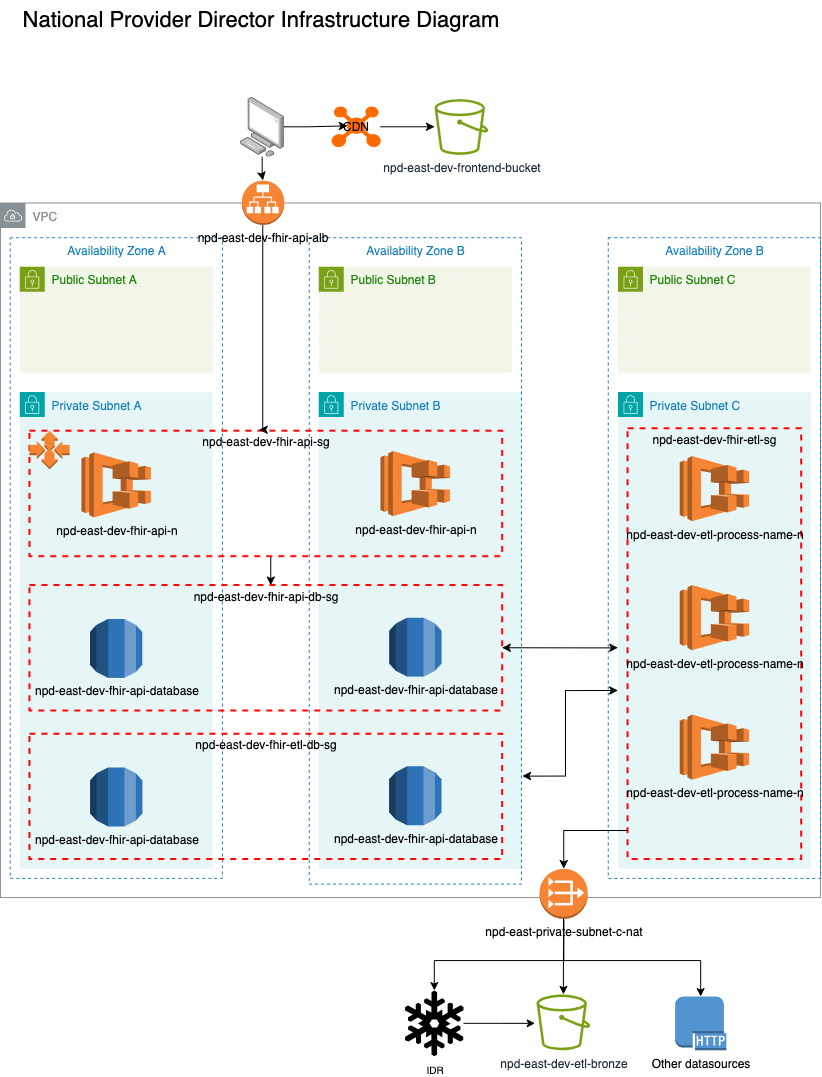

The diagram above was exported from draw.io. Its source (the exported page's mxGraphModel, read from the mxfile embedded in the PNG):
<mxGraphModel dx="2593" dy="1407" grid="1" gridSize="10" guides="1" tooltips="1" connect="1" arrows="1" fold="1" page="1" pageScale="1" pageWidth="850" pageHeight="1100" math="0" shadow="0">
  <root>
    <mxCell id="0" />
    <mxCell id="1" parent="0" />
    <mxCell id="4rGwHNocm4yNR-NC_2ar-47" value="VPC" style="sketch=0;outlineConnect=0;gradientColor=none;html=1;whiteSpace=wrap;fontSize=12;fontStyle=0;shape=mxgraph.aws4.group;grIcon=mxgraph.aws4.group_vpc;strokeColor=#879196;fillColor=none;verticalAlign=top;align=left;spacingLeft=30;fontColor=#879196;dashed=0;" parent="1" vertex="1">
      <mxGeometry x="15" y="212.58846880907373" width="820" height="694.5890359168242" as="geometry" />
    </mxCell>
    <mxCell id="F6hZaXMHcvUJTpxUTtez-21" value="Availability Zone B" style="fillColor=none;strokeColor=#147EBA;dashed=1;verticalAlign=top;fontStyle=0;fontColor=#147EBA;whiteSpace=wrap;html=1;" parent="1" vertex="1">
      <mxGeometry x="622.7647058823529" y="247.24074404536861" width="212.23529411764707" height="640.6426207939509" as="geometry" />
    </mxCell>
    <mxCell id="F6hZaXMHcvUJTpxUTtez-18" value="Availability Zone A" style="fillColor=none;strokeColor=#147EBA;dashed=1;verticalAlign=top;fontStyle=0;fontColor=#147EBA;whiteSpace=wrap;html=1;" parent="1" vertex="1">
      <mxGeometry x="24.647058823529413" y="247.24074404536861" width="212.23529411764707" height="640.6426207939509" as="geometry" />
    </mxCell>
    <mxCell id="F6hZaXMHcvUJTpxUTtez-3" value="Public Subnet A" style="points=[[0,0],[0.25,0],[0.5,0],[0.75,0],[1,0],[1,0.25],[1,0.5],[1,0.75],[1,1],[0.75,1],[0.5,1],[0.25,1],[0,1],[0,0.75],[0,0.5],[0,0.25]];outlineConnect=0;gradientColor=none;html=1;whiteSpace=wrap;fontSize=12;fontStyle=0;container=1;pointerEvents=0;collapsible=0;recursiveResize=0;shape=mxgraph.aws4.group;grIcon=mxgraph.aws4.group_security_group;grStroke=0;strokeColor=#7AA116;fillColor=#F2F6E8;verticalAlign=top;align=left;spacingLeft=30;fontColor=#248814;dashed=0;" parent="1" vertex="1">
      <mxGeometry x="34.294117647058826" y="276.18195387523633" width="192.94117647058823" height="106.11776937618147" as="geometry" />
    </mxCell>
    <mxCell id="F6hZaXMHcvUJTpxUTtez-4" value="Public Subnet B" style="points=[[0,0],[0.25,0],[0.5,0],[0.75,0],[1,0],[1,0.25],[1,0.5],[1,0.75],[1,1],[0.75,1],[0.5,1],[0.25,1],[0,1],[0,0.75],[0,0.5],[0,0.25]];outlineConnect=0;gradientColor=none;html=1;whiteSpace=wrap;fontSize=12;fontStyle=0;container=1;pointerEvents=0;collapsible=0;recursiveResize=0;shape=mxgraph.aws4.group;grIcon=mxgraph.aws4.group_security_group;grStroke=0;strokeColor=#7AA116;fillColor=#F2F6E8;verticalAlign=top;align=left;spacingLeft=30;fontColor=#248814;dashed=0;" parent="1" vertex="1">
      <mxGeometry x="333.3529411764706" y="276.18195387523633" width="192.94117647058823" height="106.11776937618147" as="geometry" />
    </mxCell>
    <mxCell id="F6hZaXMHcvUJTpxUTtez-5" value="Public Subnet C" style="points=[[0,0],[0.25,0],[0.5,0],[0.75,0],[1,0],[1,0.25],[1,0.5],[1,0.75],[1,1],[0.75,1],[0.5,1],[0.25,1],[0,1],[0,0.75],[0,0.5],[0,0.25]];outlineConnect=0;gradientColor=none;html=1;whiteSpace=wrap;fontSize=12;fontStyle=0;container=1;pointerEvents=0;collapsible=0;recursiveResize=0;shape=mxgraph.aws4.group;grIcon=mxgraph.aws4.group_security_group;grStroke=0;strokeColor=#7AA116;fillColor=#F2F6E8;verticalAlign=top;align=left;spacingLeft=30;fontColor=#248814;dashed=0;" parent="1" vertex="1">
      <mxGeometry x="632.4117647058823" y="276.18195387523633" width="192.94117647058823" height="106.11776937618147" as="geometry" />
    </mxCell>
    <mxCell id="F6hZaXMHcvUJTpxUTtez-6" value="Private Subnet A" style="points=[[0,0],[0.25,0],[0.5,0],[0.75,0],[1,0],[1,0.25],[1,0.5],[1,0.75],[1,1],[0.75,1],[0.5,1],[0.25,1],[0,1],[0,0.75],[0,0.5],[0,0.25]];outlineConnect=0;gradientColor=none;html=1;whiteSpace=wrap;fontSize=12;fontStyle=0;container=1;pointerEvents=0;collapsible=0;recursiveResize=0;shape=mxgraph.aws4.group;grIcon=mxgraph.aws4.group_security_group;grStroke=0;strokeColor=#00A4A6;fillColor=#E6F6F7;verticalAlign=top;align=left;spacingLeft=30;fontColor=#147EBA;dashed=0;" parent="1" vertex="1">
      <mxGeometry x="34.294117647058826" y="401.5938631379962" width="192.94117647058823" height="476.642431758034" as="geometry" />
    </mxCell>
    <mxCell id="F6hZaXMHcvUJTpxUTtez-7" value="Private Subnet B" style="points=[[0,0],[0.25,0],[0.5,0],[0.75,0],[1,0],[1,0.25],[1,0.5],[1,0.75],[1,1],[0.75,1],[0.5,1],[0.25,1],[0,1],[0,0.75],[0,0.5],[0,0.25]];outlineConnect=0;gradientColor=none;html=1;whiteSpace=wrap;fontSize=12;fontStyle=0;container=1;pointerEvents=0;collapsible=0;recursiveResize=0;shape=mxgraph.aws4.group;grIcon=mxgraph.aws4.group_security_group;grStroke=0;strokeColor=#00A4A6;fillColor=#E6F6F7;verticalAlign=top;align=left;spacingLeft=30;fontColor=#147EBA;dashed=0;" parent="1" vertex="1">
      <mxGeometry x="333.3529411764706" y="401.5938631379962" width="202.58823529411765" height="476.642431758034" as="geometry" />
    </mxCell>
    <mxCell id="F6hZaXMHcvUJTpxUTtez-20" value="Availability Zone B" style="fillColor=none;strokeColor=#147EBA;dashed=1;verticalAlign=top;fontStyle=0;fontColor=#147EBA;whiteSpace=wrap;html=1;" parent="F6hZaXMHcvUJTpxUTtez-7" vertex="1">
      <mxGeometry x="-9.647058823529411" y="-154.3531190926276" width="212.23529411764707" height="646.3536862003781" as="geometry" />
    </mxCell>
    <mxCell id="4rGwHNocm4yNR-NC_2ar-71" value="" style="edgeStyle=orthogonalEdgeStyle;rounded=0;orthogonalLoop=1;jettySize=auto;html=1;entryX=1;entryY=0.5;entryDx=0;entryDy=0;startArrow=classic;startFill=1;" parent="1" source="F6hZaXMHcvUJTpxUTtez-8" target="4rGwHNocm4yNR-NC_2ar-2" edge="1">
      <mxGeometry relative="1" as="geometry">
        <Array as="points">
          <mxPoint x="603.4705882352941" y="657.318393194707" />
          <mxPoint x="603.4705882352941" y="657.318393194707" />
        </Array>
      </mxGeometry>
    </mxCell>
    <mxCell id="4rGwHNocm4yNR-NC_2ar-72" style="edgeStyle=orthogonalEdgeStyle;rounded=0;orthogonalLoop=1;jettySize=auto;html=1;startArrow=classic;startFill=1;entryX=1.005;entryY=0.802;entryDx=0;entryDy=0;entryPerimeter=0;" parent="1" edge="1">
      <mxGeometry relative="1" as="geometry">
        <Array as="points">
          <mxPoint x="580" y="700" />
          <mxPoint x="580" y="786" />
        </Array>
        <mxPoint x="632.4117647058824" y="700" as="sourcePoint" />
        <mxPoint x="537.0023529411765" y="785.6164003780718" as="targetPoint" />
      </mxGeometry>
    </mxCell>
    <mxCell id="F6hZaXMHcvUJTpxUTtez-8" value="Private Subnet C" style="points=[[0,0],[0.25,0],[0.5,0],[0.75,0],[1,0],[1,0.25],[1,0.5],[1,0.75],[1,1],[0.75,1],[0.5,1],[0.25,1],[0,1],[0,0.75],[0,0.5],[0,0.25]];outlineConnect=0;gradientColor=none;html=1;whiteSpace=wrap;fontSize=12;fontStyle=0;container=1;pointerEvents=0;collapsible=0;recursiveResize=0;shape=mxgraph.aws4.group;grIcon=mxgraph.aws4.group_security_group;grStroke=0;strokeColor=#00A4A6;fillColor=#E6F6F7;verticalAlign=top;align=left;spacingLeft=30;fontColor=#147EBA;dashed=0;" parent="1" vertex="1">
      <mxGeometry x="632.4117647058823" y="401.5938631379962" width="192.94117647058823" height="476.642431758034" as="geometry" />
    </mxCell>
    <mxCell id="F6hZaXMHcvUJTpxUTtez-9" value="npd-east-dev-frontend-bucket" style="sketch=0;outlineConnect=0;fontColor=#232F3E;gradientColor=none;fillColor=#7AA116;strokeColor=none;dashed=0;verticalLabelPosition=bottom;verticalAlign=top;align=center;html=1;fontSize=12;fontStyle=0;aspect=fixed;pointerEvents=1;shape=mxgraph.aws4.bucket;" parent="1" vertex="1">
      <mxGeometry x="449.11764705882354" y="108.38081928166348" width="53.65694117647059" height="55.80823529411765" as="geometry" />
    </mxCell>
    <mxCell id="4rGwHNocm4yNR-NC_2ar-45" value="" style="edgeStyle=orthogonalEdgeStyle;rounded=0;orthogonalLoop=1;jettySize=auto;html=1;" parent="1" source="F6hZaXMHcvUJTpxUTtez-10" target="F6hZaXMHcvUJTpxUTtez-9" edge="1">
      <mxGeometry relative="1" as="geometry" />
    </mxCell>
    <mxCell id="F6hZaXMHcvUJTpxUTtez-10" value="CDN" style="points=[];aspect=fixed;html=1;align=center;shadow=0;dashed=0;fillColor=#FF6A00;strokeColor=none;shape=mxgraph.alibaba_cloud.cdn_content_distribution_network;" parent="1" vertex="1">
      <mxGeometry x="345.8941176470588" y="115.88623969754255" width="49.2" height="40.80705882352941" as="geometry" />
    </mxCell>
    <mxCell id="F6hZaXMHcvUJTpxUTtez-45" value="npd-east-dev-fhir-api-n" style="outlineConnect=0;dashed=0;verticalLabelPosition=bottom;verticalAlign=top;align=center;html=1;shape=mxgraph.aws3.ecs;fillColor=#F58534;gradientColor=none;" parent="1" vertex="1">
      <mxGeometry x="96.03529411764706" y="461.64687353497163" width="69.45882352941176" height="65.11772211720226" as="geometry" />
    </mxCell>
    <mxCell id="F6hZaXMHcvUJTpxUTtez-28" value="npd-east-dev-fhir-api-n" style="outlineConnect=0;dashed=0;verticalLabelPosition=bottom;verticalAlign=top;align=center;html=1;shape=mxgraph.aws3.ecs;fillColor=#F58534;gradientColor=none;" parent="1" vertex="1">
      <mxGeometry x="395.09411764705885" y="460.4409897920605" width="69.45882352941176" height="65.11772211720226" as="geometry" />
    </mxCell>
    <mxCell id="4rGwHNocm4yNR-NC_2ar-25" style="edgeStyle=orthogonalEdgeStyle;rounded=0;orthogonalLoop=1;jettySize=auto;html=1;endArrow=classic;endFill=1;" parent="1" source="4rGwHNocm4yNR-NC_2ar-1" target="4rGwHNocm4yNR-NC_2ar-2" edge="1">
      <mxGeometry relative="1" as="geometry">
        <Array as="points">
          <mxPoint x="285.11764705882354" y="584.8881920604914" />
          <mxPoint x="285.11764705882354" y="584.8881920604914" />
        </Array>
      </mxGeometry>
    </mxCell>
    <mxCell id="4rGwHNocm4yNR-NC_2ar-1" value="npd-east-dev-fhir-api-sg" style="fontStyle=0;verticalAlign=top;align=center;spacingTop=-2;fillColor=none;rounded=0;whiteSpace=wrap;html=1;strokeColor=#FF0000;strokeWidth=2;dashed=1;container=1;collapsible=0;expand=0;recursiveResize=0;" parent="1" vertex="1">
      <mxGeometry x="43.94117647058823" y="440.1821429111531" width="472.70588235294116" height="125.41190926275992" as="geometry" />
    </mxCell>
    <mxCell id="4rGwHNocm4yNR-NC_2ar-36" value="" style="outlineConnect=0;dashed=0;verticalLabelPosition=bottom;verticalAlign=top;align=center;html=1;shape=mxgraph.aws3.auto_scaling;fillColor=#F58534;gradientColor=none;" parent="4rGwHNocm4yNR-NC_2ar-1" vertex="1">
      <mxGeometry width="40.102823529411765" height="38.5882797731569" as="geometry" />
    </mxCell>
    <mxCell id="4rGwHNocm4yNR-NC_2ar-2" value="npd-east-dev-fhir-api-db-sg" style="fontStyle=0;verticalAlign=top;align=center;spacingTop=-2;fillColor=none;rounded=0;whiteSpace=wrap;html=1;strokeColor=#FF0000;strokeWidth=2;dashed=1;container=1;collapsible=0;expand=0;recursiveResize=0;" parent="1" vertex="1">
      <mxGeometry x="43.94117647058823" y="594.5352620037806" width="472.70588235294116" height="125.41190926275992" as="geometry" />
    </mxCell>
    <mxCell id="F6hZaXMHcvUJTpxUTtez-44" value="npd-east-dev-fhir-api-database" style="outlineConnect=0;dashed=0;verticalLabelPosition=bottom;verticalAlign=top;align=center;html=1;shape=mxgraph.aws3.rds;fillColor=#2E73B8;gradientColor=none;" parent="4rGwHNocm4yNR-NC_2ar-2" vertex="1">
      <mxGeometry x="60.67035294117646" y="33.890156710775045" width="52.30635294117647" height="58.84712665406427" as="geometry" />
    </mxCell>
    <mxCell id="F6hZaXMHcvUJTpxUTtez-22" value="npd-east-dev-fhir-api-database" style="outlineConnect=0;dashed=0;verticalLabelPosition=bottom;verticalAlign=top;align=center;html=1;shape=mxgraph.aws3.rds;fillColor=#2E73B8;gradientColor=none;" parent="4rGwHNocm4yNR-NC_2ar-2" vertex="1">
      <mxGeometry x="359.72917647058824" y="32.68427296786389" width="52.30635294117647" height="58.84712665406427" as="geometry" />
    </mxCell>
    <mxCell id="4rGwHNocm4yNR-NC_2ar-8" value="npd-east-dev-fhir-etl-sg" style="fontStyle=0;verticalAlign=top;align=center;spacingTop=-2;fillColor=none;rounded=0;whiteSpace=wrap;html=1;strokeColor=#FF0000;strokeWidth=2;dashed=1;container=1;collapsible=0;expand=0;recursiveResize=0;" parent="1" vertex="1">
      <mxGeometry x="642.0588235294118" y="437.7703754253308" width="173.64705882352942" height="430.8188495274102" as="geometry" />
    </mxCell>
    <mxCell id="4rGwHNocm4yNR-NC_2ar-7" value="npd-east-dev-etl-process-name-n" style="outlineConnect=0;dashed=0;verticalLabelPosition=bottom;verticalAlign=top;align=center;html=1;shape=mxgraph.aws3.ecs;fillColor=#F58534;gradientColor=none;" parent="4rGwHNocm4yNR-NC_2ar-8" vertex="1">
      <mxGeometry x="52.10376470588235" y="27.619561247637048" width="69.45882352941176" height="65.11772211720226" as="geometry" />
    </mxCell>
    <mxCell id="4rGwHNocm4yNR-NC_2ar-14" value="npd-east-dev-etl-process-name-n" style="outlineConnect=0;dashed=0;verticalLabelPosition=bottom;verticalAlign=top;align=center;html=1;shape=mxgraph.aws3.ecs;fillColor=#F58534;gradientColor=none;" parent="4rGwHNocm4yNR-NC_2ar-8" vertex="1">
      <mxGeometry x="52.09411764705882" y="156.7648865784499" width="69.45882352941176" height="65.11772211720226" as="geometry" />
    </mxCell>
    <mxCell id="4rGwHNocm4yNR-NC_2ar-61" value="npd-east-dev-etl-process-name-n" style="outlineConnect=0;dashed=0;verticalLabelPosition=bottom;verticalAlign=top;align=center;html=1;shape=mxgraph.aws3.ecs;fillColor=#F58534;gradientColor=none;" parent="4rGwHNocm4yNR-NC_2ar-8" vertex="1">
      <mxGeometry x="52.10376470588235" y="286.1128003780718" width="69.45882352941176" height="65.11772211720226" as="geometry" />
    </mxCell>
    <mxCell id="F6hZaXMHcvUJTpxUTtez-25" value="npd-east-dev-fhir-api-alb" style="outlineConnect=0;dashed=0;verticalLabelPosition=bottom;verticalAlign=top;align=center;html=1;shape=mxgraph.aws3.application_load_balancer;fillColor=#F58534;gradientColor=none;" parent="1" vertex="1">
      <mxGeometry x="256.1764705882353" y="189.99609376181473" width="42.524235294117645" height="44.37652173913043" as="geometry" />
    </mxCell>
    <mxCell id="4rGwHNocm4yNR-NC_2ar-41" style="edgeStyle=orthogonalEdgeStyle;rounded=0;orthogonalLoop=1;jettySize=auto;html=1;startArrow=classic;startFill=1;endArrow=none;endFill=0;" parent="1" source="4rGwHNocm4yNR-NC_2ar-9" target="4rGwHNocm4yNR-NC_2ar-8" edge="1">
      <mxGeometry relative="1" as="geometry">
        <Array as="points">
          <mxPoint x="578" y="840" />
        </Array>
      </mxGeometry>
    </mxCell>
    <mxCell id="4rGwHNocm4yNR-NC_2ar-9" value="npd-east-private-subnet-c-nat" style="outlineConnect=0;dashed=0;verticalLabelPosition=bottom;verticalAlign=top;align=center;html=1;shape=mxgraph.aws3.vpc_nat_gateway;fillColor=#F58534;gradientColor=none;" parent="1" vertex="1">
      <mxGeometry x="554.1152941176471" y="878.2315311909263" width="48.23529411764706" height="50.16476370510397" as="geometry" />
    </mxCell>
    <mxCell id="4rGwHNocm4yNR-NC_2ar-16" style="edgeStyle=orthogonalEdgeStyle;rounded=0;orthogonalLoop=1;jettySize=auto;html=1;entryX=0.486;entryY=-0.008;entryDx=0;entryDy=0;entryPerimeter=0;" parent="1" source="F6hZaXMHcvUJTpxUTtez-25" target="4rGwHNocm4yNR-NC_2ar-1" edge="1">
      <mxGeometry relative="1" as="geometry">
        <Array as="points">
          <mxPoint x="277.4" y="439.2946124763705" />
        </Array>
      </mxGeometry>
    </mxCell>
    <mxCell id="4rGwHNocm4yNR-NC_2ar-20" style="edgeStyle=orthogonalEdgeStyle;rounded=0;orthogonalLoop=1;jettySize=auto;html=1;entryX=0.324;entryY=0.476;entryDx=0;entryDy=0;entryPerimeter=0;" parent="1" source="4rGwHNocm4yNR-NC_2ar-18" target="F6hZaXMHcvUJTpxUTtez-10" edge="1">
      <mxGeometry relative="1" as="geometry">
        <mxPoint x="545.5882352941177" y="155.4971088846881" as="targetPoint" />
      </mxGeometry>
    </mxCell>
    <mxCell id="4rGwHNocm4yNR-NC_2ar-46" value="" style="edgeStyle=orthogonalEdgeStyle;rounded=0;orthogonalLoop=1;jettySize=auto;html=1;" parent="1" source="4rGwHNocm4yNR-NC_2ar-18" target="F6hZaXMHcvUJTpxUTtez-25" edge="1">
      <mxGeometry relative="1" as="geometry" />
    </mxCell>
    <mxCell id="4rGwHNocm4yNR-NC_2ar-18" value="" style="image;points=[];aspect=fixed;html=1;align=center;shadow=0;dashed=0;image=img/lib/allied_telesis/computer_and_terminals/Personal_Computer.svg;" parent="1" vertex="1">
      <mxGeometry x="254.71011764705884" y="106.47069943289225" width="43.99058823529412" height="59.61882352941177" as="geometry" />
    </mxCell>
    <mxCell id="s08Ddm1NkSHqPyOlfSLw-5" style="edgeStyle=orthogonalEdgeStyle;rounded=0;orthogonalLoop=1;jettySize=auto;html=1;endArrow=none;endFill=0;startArrow=classic;startFill=1;" parent="1" source="4rGwHNocm4yNR-NC_2ar-29" edge="1">
      <mxGeometry relative="1" as="geometry">
        <mxPoint x="578.2330588235293" y="930" as="targetPoint" />
      </mxGeometry>
    </mxCell>
    <mxCell id="4rGwHNocm4yNR-NC_2ar-29" value="npd-east-dev-etl-bronze" style="sketch=0;outlineConnect=0;fontColor=#232F3E;gradientColor=none;fillColor=#7AA116;strokeColor=none;dashed=0;verticalLabelPosition=bottom;verticalAlign=top;align=center;html=1;fontSize=12;fontStyle=0;aspect=fixed;pointerEvents=1;shape=mxgraph.aws4.bucket;" parent="1" vertex="1">
      <mxGeometry x="551.0245882352941" y="1003.892854442344" width="53.65694117647059" height="55.80823529411765" as="geometry" />
    </mxCell>
    <mxCell id="s08Ddm1NkSHqPyOlfSLw-4" style="edgeStyle=orthogonalEdgeStyle;rounded=0;orthogonalLoop=1;jettySize=auto;html=1;startArrow=classic;startFill=1;endArrow=none;endFill=0;" parent="1" source="4rGwHNocm4yNR-NC_2ar-30" target="4rGwHNocm4yNR-NC_2ar-9" edge="1">
      <mxGeometry relative="1" as="geometry">
        <Array as="points">
          <mxPoint x="449" y="970" />
          <mxPoint x="578" y="970" />
        </Array>
      </mxGeometry>
    </mxCell>
    <mxCell id="s08Ddm1NkSHqPyOlfSLw-7" style="edgeStyle=orthogonalEdgeStyle;rounded=0;orthogonalLoop=1;jettySize=auto;html=1;" parent="1" source="4rGwHNocm4yNR-NC_2ar-30" edge="1">
      <mxGeometry relative="1" as="geometry">
        <mxPoint x="549.62" y="1032.8700000000001" as="targetPoint" />
      </mxGeometry>
    </mxCell>
    <mxCell id="4rGwHNocm4yNR-NC_2ar-30" value="&lt;font style=&quot;font-size: 10px;&quot;&gt;IDR&lt;/font&gt;" style="shape=mxgraph.signs.nature.snowflake;html=1;pointerEvents=1;fillColor=#000000;strokeColor=none;verticalLabelPosition=bottom;verticalAlign=top;align=center;" parent="1" vertex="1">
      <mxGeometry x="419.62" y="1000" width="58.36" height="65.74" as="geometry" />
    </mxCell>
    <mxCell id="4rGwHNocm4yNR-NC_2ar-43" value="Other datasources" style="outlineConnect=0;dashed=0;verticalLabelPosition=bottom;verticalAlign=top;align=center;html=1;shape=mxgraph.aws3.http_protocol;fillColor=#5294CF;gradientColor=none;" parent="1" vertex="1">
      <mxGeometry x="689.62" y="1006.04" width="51.23" height="53.67" as="geometry" />
    </mxCell>
    <mxCell id="4rGwHNocm4yNR-NC_2ar-56" value="npd-east-dev-fhir-etl-db-sg" style="fontStyle=0;verticalAlign=top;align=center;spacingTop=-2;fillColor=none;rounded=0;whiteSpace=wrap;html=1;strokeColor=#FF0000;strokeWidth=2;dashed=1;container=1;collapsible=0;expand=0;recursiveResize=0;" parent="1" vertex="1">
      <mxGeometry x="43.94117647058823" y="743.1773156899811" width="472.70588235294116" height="125.41190926275992" as="geometry" />
    </mxCell>
    <mxCell id="4rGwHNocm4yNR-NC_2ar-57" value="npd-east-dev-fhir-api-database" style="outlineConnect=0;dashed=0;verticalLabelPosition=bottom;verticalAlign=top;align=center;html=1;shape=mxgraph.aws3.rds;fillColor=#2E73B8;gradientColor=none;" parent="4rGwHNocm4yNR-NC_2ar-56" vertex="1">
      <mxGeometry x="60.67035294117646" y="33.890156710775045" width="52.30635294117647" height="58.84712665406427" as="geometry" />
    </mxCell>
    <mxCell id="4rGwHNocm4yNR-NC_2ar-58" value="npd-east-dev-fhir-api-database" style="outlineConnect=0;dashed=0;verticalLabelPosition=bottom;verticalAlign=top;align=center;html=1;shape=mxgraph.aws3.rds;fillColor=#2E73B8;gradientColor=none;" parent="4rGwHNocm4yNR-NC_2ar-56" vertex="1">
      <mxGeometry x="359.72917647058824" y="32.68427296786389" width="52.30635294117647" height="58.84712665406427" as="geometry" />
    </mxCell>
    <mxCell id="4rGwHNocm4yNR-NC_2ar-69" value="&lt;font style=&quot;font-size: 22px;&quot;&gt;National Provider Director Infrastructure Diagram&lt;/font&gt;" style="text;html=1;align=center;verticalAlign=middle;resizable=0;points=[];autosize=1;strokeColor=none;fillColor=none;" parent="1" vertex="1">
      <mxGeometry x="24.647058823529413" y="10.000000000000004" width="500" height="40" as="geometry" />
    </mxCell>
    <mxCell id="s08Ddm1NkSHqPyOlfSLw-6" style="edgeStyle=orthogonalEdgeStyle;rounded=0;orthogonalLoop=1;jettySize=auto;html=1;entryX=0.5;entryY=1;entryDx=0;entryDy=0;entryPerimeter=0;endArrow=none;endFill=0;startArrow=classic;startFill=1;" parent="1" source="4rGwHNocm4yNR-NC_2ar-43" target="4rGwHNocm4yNR-NC_2ar-9" edge="1">
      <mxGeometry relative="1" as="geometry">
        <Array as="points">
          <mxPoint x="715" y="970" />
          <mxPoint x="578" y="970" />
        </Array>
      </mxGeometry>
    </mxCell>
  </root>
</mxGraphModel>